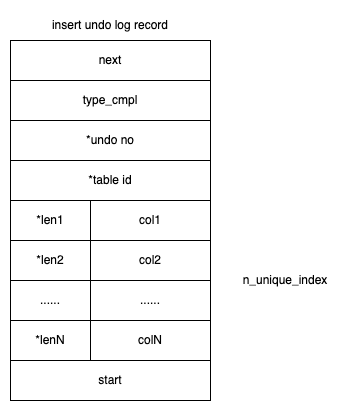

The diagram above was exported from draw.io. Its source (the exported page's mxGraphModel, read from the mxfile embedded in the PNG):
<mxGraphModel dx="516" dy="807" grid="1" gridSize="10" guides="1" tooltips="1" connect="1" arrows="1" fold="1" page="1" pageScale="1" pageWidth="850" pageHeight="1100" math="0" shadow="0">
  <root>
    <mxCell id="0" />
    <mxCell id="1" parent="0" />
    <mxCell id="2" value="next" style="rounded=0;whiteSpace=wrap;html=1;" vertex="1" parent="1">
      <mxGeometry x="1600" y="760" width="200" height="40" as="geometry" />
    </mxCell>
    <mxCell id="3" value="insert undo log record" style="text;html=1;align=center;verticalAlign=middle;whiteSpace=wrap;rounded=0;" vertex="1" parent="1">
      <mxGeometry x="1625" y="730" width="150" height="30" as="geometry" />
    </mxCell>
    <mxCell id="4" value="type_cmpl" style="rounded=0;whiteSpace=wrap;html=1;" vertex="1" parent="1">
      <mxGeometry x="1600" y="800" width="200" height="40" as="geometry" />
    </mxCell>
    <mxCell id="5" value="*undo no" style="rounded=0;whiteSpace=wrap;html=1;" vertex="1" parent="1">
      <mxGeometry x="1600" y="840" width="200" height="40" as="geometry" />
    </mxCell>
    <mxCell id="6" value="*table id" style="rounded=0;whiteSpace=wrap;html=1;" vertex="1" parent="1">
      <mxGeometry x="1600" y="880" width="200" height="40" as="geometry" />
    </mxCell>
    <mxCell id="7" value="*len1" style="rounded=0;whiteSpace=wrap;html=1;" vertex="1" parent="1">
      <mxGeometry x="1600" y="920" width="80" height="40" as="geometry" />
    </mxCell>
    <mxCell id="8" value="col1" style="rounded=0;whiteSpace=wrap;html=1;" vertex="1" parent="1">
      <mxGeometry x="1680" y="920" width="120" height="40" as="geometry" />
    </mxCell>
    <mxCell id="9" value="*len2" style="rounded=0;whiteSpace=wrap;html=1;" vertex="1" parent="1">
      <mxGeometry x="1600" y="960" width="80" height="40" as="geometry" />
    </mxCell>
    <mxCell id="10" value="col2" style="rounded=0;whiteSpace=wrap;html=1;" vertex="1" parent="1">
      <mxGeometry x="1680" y="960" width="120" height="40" as="geometry" />
    </mxCell>
    <mxCell id="11" value="......" style="rounded=0;whiteSpace=wrap;html=1;" vertex="1" parent="1">
      <mxGeometry x="1600" y="1000" width="80" height="40" as="geometry" />
    </mxCell>
    <mxCell id="12" value="......" style="rounded=0;whiteSpace=wrap;html=1;" vertex="1" parent="1">
      <mxGeometry x="1680" y="1000" width="120" height="40" as="geometry" />
    </mxCell>
    <mxCell id="13" value="*lenN" style="rounded=0;whiteSpace=wrap;html=1;" vertex="1" parent="1">
      <mxGeometry x="1600" y="1040" width="80" height="40" as="geometry" />
    </mxCell>
    <mxCell id="14" value="colN" style="rounded=0;whiteSpace=wrap;html=1;" vertex="1" parent="1">
      <mxGeometry x="1680" y="1040" width="120" height="40" as="geometry" />
    </mxCell>
    <mxCell id="15" value="start" style="rounded=0;whiteSpace=wrap;html=1;" vertex="1" parent="1">
      <mxGeometry x="1600" y="1080" width="200" height="40" as="geometry" />
    </mxCell>
    <mxCell id="16" value="n_unique_index" style="text;html=1;align=center;verticalAlign=middle;whiteSpace=wrap;rounded=0;" vertex="1" parent="1">
      <mxGeometry x="1820" y="980" width="110" height="40" as="geometry" />
    </mxCell>
  </root>
</mxGraphModel>